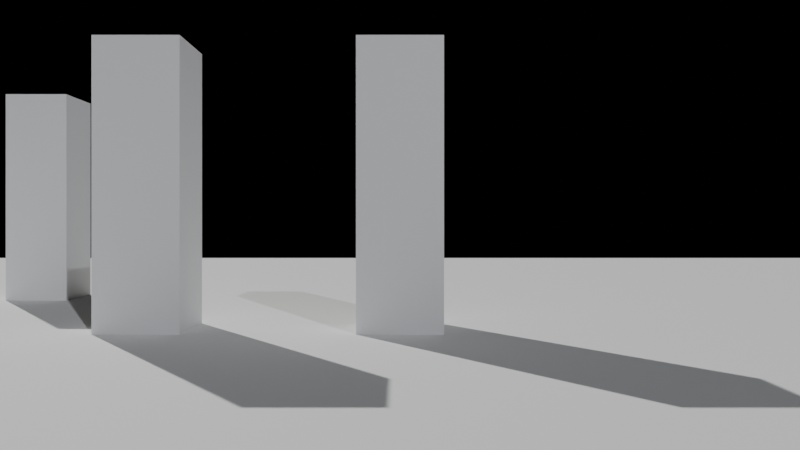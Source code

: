 # Source: scene_s02_blockout.blend  (saved by Blender 5.2.44; exported with 4.5.12 LTS)
import bpy
from mathutils import Matrix  # noqa: F401  (used for matrix-valued properties, if any)

bpy.ops.wm.read_factory_settings(use_empty=True)
scene = bpy.context.scene
scene.name = 'Scene'

# ---- collections
col_blockout = bpy.data.collections.new('Blockout'); scene.collection.children.link(col_blockout)
col_blockdirector_content = bpy.data.collections.new('BlockDirector/Content'); scene.collection.children.link(col_blockdirector_content)
col_blockdirector_guides = bpy.data.collections.new('BlockDirector/Guides'); scene.collection.children.link(col_blockdirector_guides)
col_blockdirector_guides.hide_render = True
col_blockdirector_labels = bpy.data.collections.new('BlockDirector/Labels'); scene.collection.children.link(col_blockdirector_labels)

# ---- materials (node trees are filled in below, after node groups)
mat_bd_blockout_mat_8f8f8f = bpy.data.materials.new('BD_Blockout_Mat_8f8f8f')
mat_bd_blockout_mat_8f8f8f.diffuse_color = (0.5608, 0.5608, 0.5608, 1.0)
mat_bd_mat_ground = bpy.data.materials.new('BD_Mat_Ground')
mat_bd_mat_ground.diffuse_color = (0.78, 0.78, 0.76, 1.0)

# ---- material node trees
mat_bd_blockout_mat_8f8f8f.use_nodes = True; mat_bd_blockout_mat_8f8f8f.node_tree.nodes.clear()
_N = mat_bd_blockout_mat_8f8f8f.node_tree.nodes; _L = mat_bd_blockout_mat_8f8f8f.node_tree.links
n0 = _N.new('ShaderNodeBsdfPrincipled'); n0.name = 'Principled BSDF'; n0.location = (-200, 100)
n0.inputs[10].default_value = 0.005
n1 = _N.new('ShaderNodeOutputMaterial'); n1.name = 'Material Output'; n1.location = (200, 100)
_L.new(n0.outputs[0], n1.inputs[0])
n1.is_active_output = True
mat_bd_mat_ground.use_nodes = True; mat_bd_mat_ground.node_tree.nodes.clear()
_N = mat_bd_mat_ground.node_tree.nodes; _L = mat_bd_mat_ground.node_tree.links
n0 = _N.new('ShaderNodeBsdfPrincipled'); n0.name = 'Principled BSDF'; n0.location = (-200, 100)
n0.inputs[0].default_value = (0.78, 0.78, 0.76, 1.0)
n0.inputs[2].default_value = 0.9
n0.inputs[10].default_value = 0.005
n1 = _N.new('ShaderNodeOutputMaterial'); n1.name = 'Material Output'; n1.location = (200, 100)
_L.new(n0.outputs[0], n1.inputs[0])
n1.is_active_output = True

# ---- cameras
cam_bd_blockout_cam_shot_001 = bpy.data.cameras.new('BD_Blockout_cam_shot_001')
cam_bd_blockout_cam_shot_001.lens = 35.0
cam_bd_blockout_cam_shot_002 = bpy.data.cameras.new('BD_Blockout_cam_shot_002')
cam_bd_blockout_cam_shot_003 = bpy.data.cameras.new('BD_Blockout_cam_shot_003')
cam_bd_blockout_cam_shot_003.lens = 35.0
cam_bd_blockout_cam_shot_004 = bpy.data.cameras.new('BD_Blockout_cam_shot_004')
cam_bd_blockout_cam_shot_004.lens = 35.0

# ---- lights
light_bd_light_01 = bpy.data.lights.new('BD_Light_01', 'SUN')
light_bd_light_01.energy = 3.0
light_bd_light_02 = bpy.data.lights.new('BD_Light_02', 'SUN')
light_bd_light_02.color = (0.9, 0.93, 1.0)
light_bd_light_02.energy = 1.2

# ---- meshes
me_cube = bpy.data.meshes.new('Cube')
me_cube.from_pydata([(-0.5, -0.5, -0.5), (-0.5, -0.5, 0.5), (-0.5, 0.5, -0.5), (-0.5, 0.5, 0.5), (0.5, -0.5, -0.5), (0.5, -0.5, 0.5), (0.5, 0.5, -0.5), (0.5, 0.5, 0.5)], [], [(0, 1, 3, 2), (2, 3, 7, 6), (6, 7, 5, 4), (4, 5, 1, 0), (2, 6, 4, 0), (7, 3, 1, 5)])
_uv = me_cube.uv_layers.new(name='UVMap')
_uv.uv.foreach_set('vector', [0.375, 0.0, 0.625, 0.0, 0.625, 0.25, 0.375, 0.25, 0.375, 0.25, 0.625, 0.25, 0.625, 0.5, 0.375, 0.5, 0.375, 0.5, 0.625, 0.5, 0.625, 0.75, 0.375, 0.75, 0.375, 0.75, 0.625, 0.75, 0.625, 1.0, 0.375, 1.0, 0.125, 0.5, 0.375, 0.5, 0.375, 0.75, 0.125, 0.75, 0.625, 0.5, 0.875, 0.5, 0.875, 0.75, 0.625, 0.75])
me_cube.materials.append(mat_bd_blockout_mat_8f8f8f)
me_cube.update()
me_cube_001 = bpy.data.meshes.new('Cube.001')
me_cube_001.from_pydata([(-0.5, -0.5, -0.5), (-0.5, -0.5, 0.5), (-0.5, 0.5, -0.5), (-0.5, 0.5, 0.5), (0.5, -0.5, -0.5), (0.5, -0.5, 0.5), (0.5, 0.5, -0.5), (0.5, 0.5, 0.5)], [], [(0, 1, 3, 2), (2, 3, 7, 6), (6, 7, 5, 4), (4, 5, 1, 0), (2, 6, 4, 0), (7, 3, 1, 5)])
_uv = me_cube_001.uv_layers.new(name='UVMap')
_uv.uv.foreach_set('vector', [0.375, 0.0, 0.625, 0.0, 0.625, 0.25, 0.375, 0.25, 0.375, 0.25, 0.625, 0.25, 0.625, 0.5, 0.375, 0.5, 0.375, 0.5, 0.625, 0.5, 0.625, 0.75, 0.375, 0.75, 0.375, 0.75, 0.625, 0.75, 0.625, 1.0, 0.375, 1.0, 0.125, 0.5, 0.375, 0.5, 0.375, 0.75, 0.125, 0.75, 0.625, 0.5, 0.875, 0.5, 0.875, 0.75, 0.625, 0.75])
me_cube_001.materials.append(mat_bd_blockout_mat_8f8f8f)
me_cube_001.update()
me_cube_002 = bpy.data.meshes.new('Cube.002')
me_cube_002.from_pydata([(-0.5, -0.5, -0.5), (-0.5, -0.5, 0.5), (-0.5, 0.5, -0.5), (-0.5, 0.5, 0.5), (0.5, -0.5, -0.5), (0.5, -0.5, 0.5), (0.5, 0.5, -0.5), (0.5, 0.5, 0.5)], [], [(0, 1, 3, 2), (2, 3, 7, 6), (6, 7, 5, 4), (4, 5, 1, 0), (2, 6, 4, 0), (7, 3, 1, 5)])
_uv = me_cube_002.uv_layers.new(name='UVMap')
_uv.uv.foreach_set('vector', [0.375, 0.0, 0.625, 0.0, 0.625, 0.25, 0.375, 0.25, 0.375, 0.25, 0.625, 0.25, 0.625, 0.5, 0.375, 0.5, 0.375, 0.5, 0.625, 0.5, 0.625, 0.75, 0.375, 0.75, 0.375, 0.75, 0.625, 0.75, 0.625, 1.0, 0.375, 1.0, 0.125, 0.5, 0.375, 0.5, 0.375, 0.75, 0.125, 0.75, 0.625, 0.5, 0.875, 0.5, 0.875, 0.75, 0.625, 0.75])
me_cube_002.materials.append(mat_bd_blockout_mat_8f8f8f)
me_cube_002.update()
me_cube_003 = bpy.data.meshes.new('Cube.003')
me_cube_003.from_pydata([(-0.5, -0.5, -0.5), (-0.5, -0.5, 0.5), (-0.5, 0.5, -0.5), (-0.5, 0.5, 0.5), (0.5, -0.5, -0.5), (0.5, -0.5, 0.5), (0.5, 0.5, -0.5), (0.5, 0.5, 0.5)], [], [(0, 1, 3, 2), (2, 3, 7, 6), (6, 7, 5, 4), (4, 5, 1, 0), (2, 6, 4, 0), (7, 3, 1, 5)])
_uv = me_cube_003.uv_layers.new(name='UVMap')
_uv.uv.foreach_set('vector', [0.375, 0.0, 0.625, 0.0, 0.625, 0.25, 0.375, 0.25, 0.375, 0.25, 0.625, 0.25, 0.625, 0.5, 0.375, 0.5, 0.375, 0.5, 0.625, 0.5, 0.625, 0.75, 0.375, 0.75, 0.375, 0.75, 0.625, 0.75, 0.625, 1.0, 0.375, 1.0, 0.125, 0.5, 0.375, 0.5, 0.375, 0.75, 0.125, 0.75, 0.625, 0.5, 0.875, 0.5, 0.875, 0.75, 0.625, 0.75])
me_cube_003.materials.append(mat_bd_blockout_mat_8f8f8f)
me_cube_003.update()
me_plane = bpy.data.meshes.new('Plane')
me_plane.from_pydata([(-0.5, -0.5, 0.0), (0.5, -0.5, 0.0), (-0.5, 0.5, 0.0), (0.5, 0.5, 0.0)], [], [(0, 1, 3, 2)])
_uv = me_plane.uv_layers.new(name='UVMap')
_uv.uv.foreach_set('vector', [0.0, 0.0, 1.0, 0.0, 1.0, 1.0, 0.0, 1.0])
me_plane.materials.append(mat_bd_mat_ground)
me_plane.update()

# ---- objects
ob_bd_blockout_char = bpy.data.objects.new('BD_Blockout_char_米迦尔', me_cube)
ob_bd_blockout_char_1 = bpy.data.objects.new('BD_Blockout_char_伊恩', me_cube_001)
ob_bd_blockout_char_2 = bpy.data.objects.new('BD_Blockout_char_贵妇', me_cube_002)
ob_bd_blockout_char_3 = bpy.data.objects.new('BD_Blockout_char_偷盗者', me_cube_003)
ob_bd_blockout_cam_shot_001 = bpy.data.objects.new('BD_Blockout_cam_shot_001', cam_bd_blockout_cam_shot_001)
ob_bd_blockout_camtarget_shot_001 = bpy.data.objects.new('BD_Blockout_CamTarget_shot_001', None)
ob_bd_blockout_cam_shot_002 = bpy.data.objects.new('BD_Blockout_cam_shot_002', cam_bd_blockout_cam_shot_002)
ob_bd_blockout_camtarget_shot_002 = bpy.data.objects.new('BD_Blockout_CamTarget_shot_002', None)
ob_bd_blockout_cam_shot_003 = bpy.data.objects.new('BD_Blockout_cam_shot_003', cam_bd_blockout_cam_shot_003)
ob_bd_blockout_camtarget_shot_003 = bpy.data.objects.new('BD_Blockout_CamTarget_shot_003', None)
ob_bd_blockout_cam_shot_004 = bpy.data.objects.new('BD_Blockout_cam_shot_004', cam_bd_blockout_cam_shot_004)
ob_bd_blockout_camtarget_shot_004 = bpy.data.objects.new('BD_Blockout_CamTarget_shot_004', None)
ob_bd_blockout_ground = bpy.data.objects.new('BD_Blockout_Ground', me_plane)
ob_bd_light_01 = bpy.data.objects.new('BD_Light_01', light_bd_light_01)
ob_bd_light_02 = bpy.data.objects.new('BD_Light_02', light_bd_light_02)

# ---- transforms, parenting, visibility, modifiers, constraints
ob_bd_blockout_char.location = (-2.0, 0.0, 0.85)
ob_bd_blockout_char.scale = (0.5, 0.5, 1.7)
ob_bd_blockout_char_1.location = (-0.5, 0.0, 0.85)
ob_bd_blockout_char_1.scale = (0.5, 0.5, 1.7)
ob_bd_blockout_char_2.location = (1.0, -2.0, 0.85)
ob_bd_blockout_char_2.scale = (0.5, 0.5, 1.7)
ob_bd_blockout_char_3.location = (2.5, 0.0, 0.85)
ob_bd_blockout_char_3.scale = (0.5, 0.5, 1.7)
ob_bd_blockout_cam_shot_001.location = (-2.459, 4.464, 0.6214)
_c = ob_bd_blockout_cam_shot_001.constraints.new('TRACK_TO'); _c.name = 'Track To'
_c.target = ob_bd_blockout_camtarget_shot_001
ob_bd_blockout_camtarget_shot_001.location = (0.0, 0.0, 0.0)
ob_bd_blockout_cam_shot_002.location = (1.0, 0.3894, 1.313)
_c = ob_bd_blockout_cam_shot_002.constraints.new('TRACK_TO'); _c.name = 'Track To'
_c.target = ob_bd_blockout_camtarget_shot_002
ob_bd_blockout_camtarget_shot_002.location = (1.0, -2.0, 1.313)
ob_bd_blockout_cam_shot_003.location = (1.0, 1.242, 0.9497)
_c = ob_bd_blockout_cam_shot_003.constraints.new('TRACK_TO'); _c.name = 'Track To'
_c.target = ob_bd_blockout_camtarget_shot_003
ob_bd_blockout_camtarget_shot_003.location = (1.0, -2.0, 0.9497)
ob_bd_blockout_cam_shot_004.location = (-2.0, 4.661, 0.6214)
_c = ob_bd_blockout_cam_shot_004.constraints.new('TRACK_TO'); _c.name = 'Track To'
_c.target = ob_bd_blockout_camtarget_shot_004
ob_bd_blockout_camtarget_shot_004.location = (-2.0, 0.0, 0.6214)
ob_bd_blockout_ground.location = (0.0, 0.0, 0.0)
ob_bd_blockout_ground.scale = (20.0, 20.0, 1.0)
ob_bd_light_01.location = (0.0, 0.0, 5.0)
ob_bd_light_01.rotation_euler = (0.9, 0.0, 0.6)
ob_bd_light_02.location = (0.0, 0.0, 5.0)
ob_bd_light_02.rotation_euler = (1.0, 0.0, 3.6)

# ---- collection membership
col_blockout.objects.link(ob_bd_blockout_char)
col_blockout.objects.link(ob_bd_blockout_char_1)
col_blockout.objects.link(ob_bd_blockout_char_2)
col_blockout.objects.link(ob_bd_blockout_char_3)
col_blockout.objects.link(ob_bd_blockout_cam_shot_001)
col_blockout.objects.link(ob_bd_blockout_camtarget_shot_001)
col_blockout.objects.link(ob_bd_blockout_cam_shot_002)
col_blockout.objects.link(ob_bd_blockout_camtarget_shot_002)
col_blockout.objects.link(ob_bd_blockout_cam_shot_003)
col_blockout.objects.link(ob_bd_blockout_camtarget_shot_003)
col_blockout.objects.link(ob_bd_blockout_cam_shot_004)
col_blockout.objects.link(ob_bd_blockout_camtarget_shot_004)
col_blockout.objects.link(ob_bd_blockout_ground)
col_blockdirector_content.objects.link(ob_bd_light_01)
col_blockdirector_content.objects.link(ob_bd_light_02)

# ---- scene / render settings (as saved in the file)
scene.camera = ob_bd_blockout_cam_shot_004
scene.frame_start = 1; scene.frame_end = 384; scene.frame_set(313)
scene.render.engine = 'BLENDER_EEVEE_NEXT'
scene.render.resolution_x = 1280
scene.render.resolution_y = 720
scene.render.bake_bias = 0.0
scene.render.bake_samples = 0
scene.render.compositor_device = 'GPU'
scene.eevee.taa_render_samples = 8
scene.eevee.use_volume_custom_range = False
scene.eevee.fast_gi_thickness_near = 0.1
scene.eevee.fast_gi_thickness_far = 0.0
scene.eevee.ray_tracing_options.screen_trace_thickness = 0.1
bpy.context.view_layer.update()
